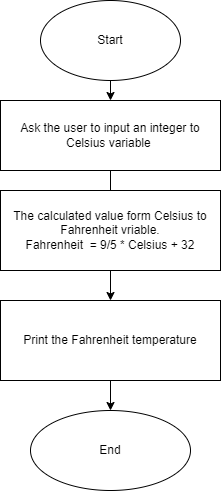

The diagram above was exported from draw.io. Its source (the exported page's mxGraphModel, read from the mxfile embedded in the PNG):
<mxGraphModel dx="449" dy="519" grid="1" gridSize="10" guides="1" tooltips="1" connect="1" arrows="1" fold="1" page="1" pageScale="1" pageWidth="850" pageHeight="1100" math="0" shadow="0">
  <root>
    <mxCell id="0" />
    <mxCell id="1" parent="0" />
    <mxCell id="3" style="edgeStyle=none;html=1;exitX=0.5;exitY=1;exitDx=0;exitDy=0;" edge="1" parent="1" source="2">
      <mxGeometry relative="1" as="geometry">
        <mxPoint x="230" y="130" as="targetPoint" />
      </mxGeometry>
    </mxCell>
    <mxCell id="2" value="Start" style="ellipse;whiteSpace=wrap;html=1;" vertex="1" parent="1">
      <mxGeometry x="160" y="30" width="140" height="80" as="geometry" />
    </mxCell>
    <mxCell id="5" style="edgeStyle=none;html=1;exitX=0.5;exitY=1;exitDx=0;exitDy=0;" edge="1" parent="1" source="4">
      <mxGeometry relative="1" as="geometry">
        <mxPoint x="230" y="230" as="targetPoint" />
      </mxGeometry>
    </mxCell>
    <mxCell id="4" value="Ask the user to input an integer to Celsius variable&amp;nbsp;" style="whiteSpace=wrap;html=1;" vertex="1" parent="1">
      <mxGeometry x="120" y="130" width="220" height="70" as="geometry" />
    </mxCell>
    <mxCell id="7" style="edgeStyle=none;html=1;exitX=0.5;exitY=1;exitDx=0;exitDy=0;" edge="1" parent="1" source="6">
      <mxGeometry relative="1" as="geometry">
        <mxPoint x="230" y="330" as="targetPoint" />
      </mxGeometry>
    </mxCell>
    <mxCell id="6" value="The calculated value form Celsius to Fahrenheit vriable.&lt;br&gt;Fahrenheit&amp;nbsp; = 9/5 * Celsius + 32" style="whiteSpace=wrap;html=1;" vertex="1" parent="1">
      <mxGeometry x="120" y="220" width="220" height="80" as="geometry" />
    </mxCell>
    <mxCell id="9" style="edgeStyle=none;html=1;" edge="1" parent="1" source="8">
      <mxGeometry relative="1" as="geometry">
        <mxPoint x="230" y="440" as="targetPoint" />
      </mxGeometry>
    </mxCell>
    <mxCell id="8" value="Print the Fahrenheit temperature" style="whiteSpace=wrap;html=1;" vertex="1" parent="1">
      <mxGeometry x="120" y="330" width="220" height="80" as="geometry" />
    </mxCell>
    <mxCell id="10" value="End" style="ellipse;whiteSpace=wrap;html=1;" vertex="1" parent="1">
      <mxGeometry x="150" y="440" width="160" height="80" as="geometry" />
    </mxCell>
  </root>
</mxGraphModel>